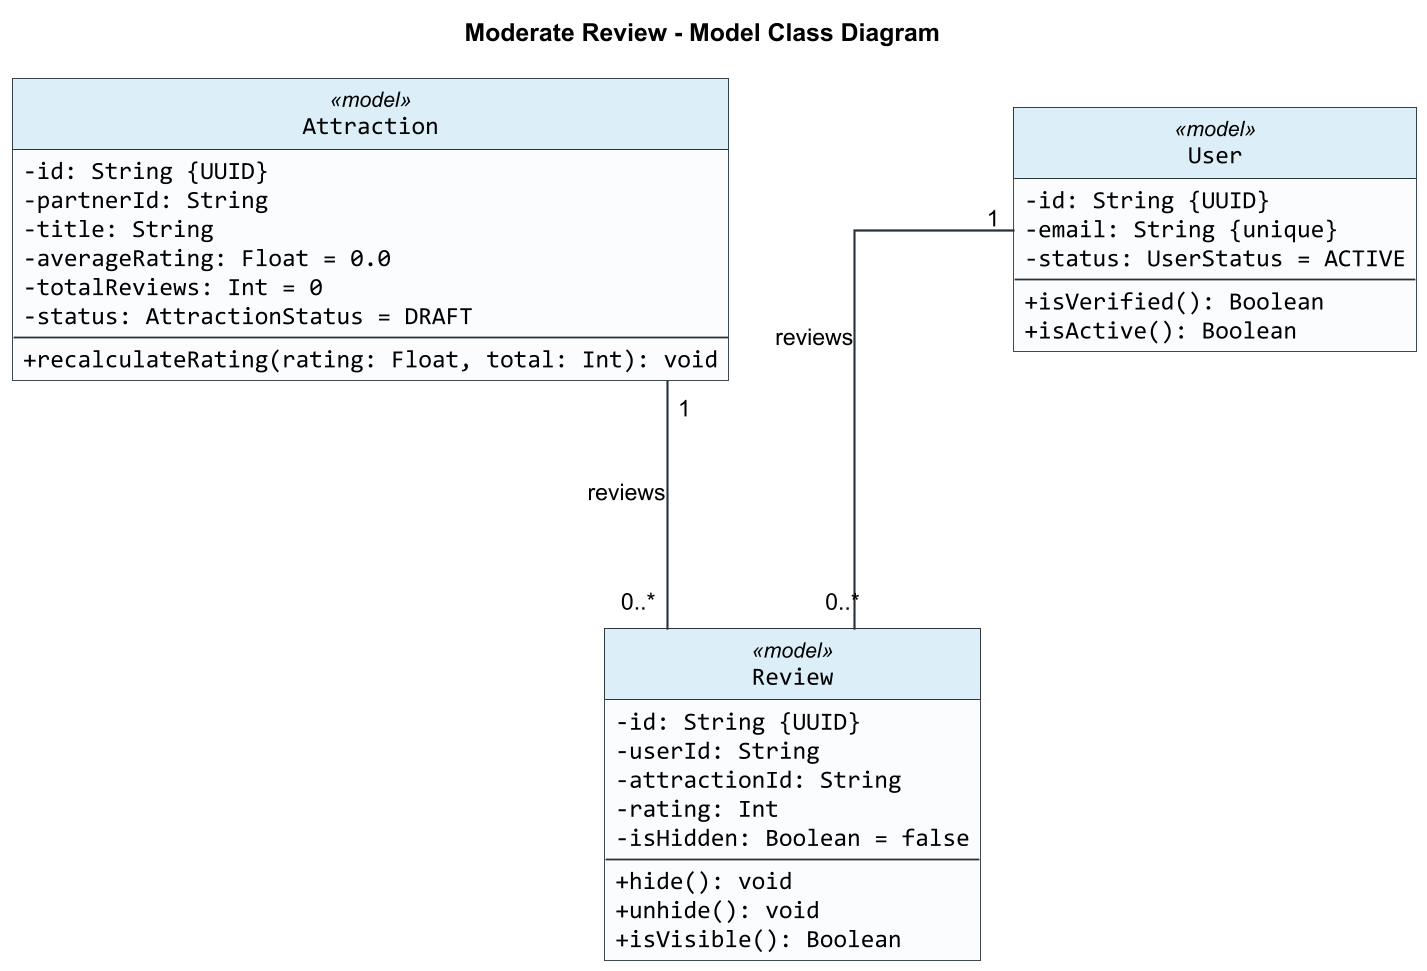

The diagram above was rendered by PlantUML. Its source (embedded in the PNG):
@startuml
title Moderate Review - Model Class Diagram

skinparam backgroundColor #FFFFFF
skinparam shadowing false
skinparam roundCorner 0
skinparam dpi 170
skinparam defaultFontName Arial
skinparam classFontName Arial
skinparam classAttributeFontName Consolas
skinparam classAttributeIconSize 0
skinparam classBorderColor #263238
skinparam classBackgroundColor #FAFCFD
skinparam classHeaderBackgroundColor #DCEEF8
skinparam ArrowColor #263238
skinparam ArrowThickness 1.2
skinparam linetype ortho
skinparam nodesep 160
skinparam ranksep 140
hide circle

class Review <<model>> {
  -id: String {UUID}
  -userId: String
  -attractionId: String
  -rating: Int
  -isHidden: Boolean = false
  --
  +hide(): void
  +unhide(): void
  +isVisible(): Boolean
}

class Attraction <<model>> {
  -id: String {UUID}
  -partnerId: String
  -title: String
  -averageRating: Float = 0.0
  -totalReviews: Int = 0
  -status: AttractionStatus = DRAFT
  --
  +recalculateRating(rating: Float, total: Int): void
}

class User <<model>> {
  -id: String {UUID}
  -email: String {unique}
  -status: UserStatus = ACTIVE
  --
  +isVerified(): Boolean
  +isActive(): Boolean
}

User "1" -- "0..*" Review : reviews
Attraction "1" -- "0..*" Review : reviews

@enduml